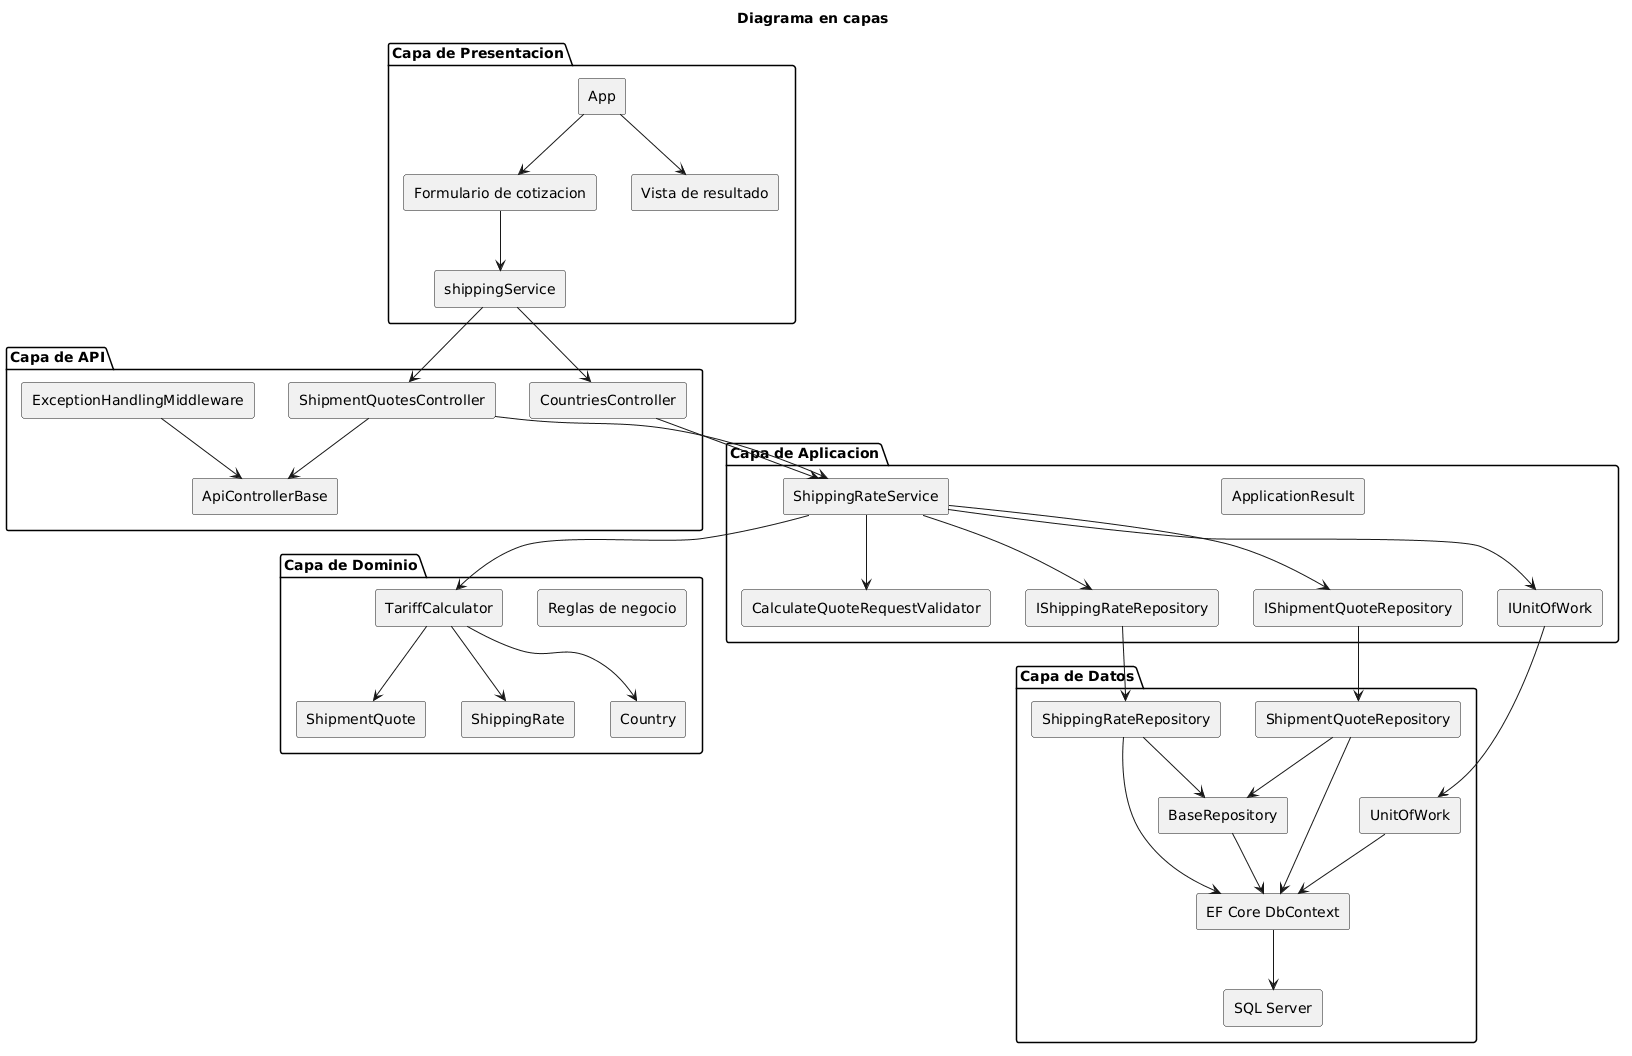

The diagram above was rendered by PlantUML. Its source (embedded in the PNG):
@startuml
title Diagrama en capas

skinparam componentStyle rectangle

package "Capa de Presentacion" {
  [App]
  [Formulario de cotizacion]
  [Vista de resultado]
  [shippingService]
}

package "Capa de API" {
  [CountriesController]
  [ShipmentQuotesController]
  [ApiControllerBase]
  [ExceptionHandlingMiddleware]
}

package "Capa de Aplicacion" {
  [ShippingRateService]
  [CalculateQuoteRequestValidator]
  [ApplicationResult]
  [IShippingRateRepository]
  [IShipmentQuoteRepository]
  [IUnitOfWork]
}

package "Capa de Dominio" {
  [ShipmentQuote]
  [ShippingRate]
  [Country]
  [TariffCalculator]
  [Reglas de negocio]
}

package "Capa de Datos" {
  [BaseRepository]
  [ShippingRateRepository]
  [ShipmentQuoteRepository]
  [UnitOfWork]
  [EF Core DbContext]
  [SQL Server]
}

[App] --> [Formulario de cotizacion]
[App] --> [Vista de resultado]
[Formulario de cotizacion] --> [shippingService]
[shippingService] --> [CountriesController]
[shippingService] --> [ShipmentQuotesController]
[CountriesController] --> [ShippingRateService]
[ShipmentQuotesController] --> [ApiControllerBase]
[ShipmentQuotesController] --> [ShippingRateService]
[ExceptionHandlingMiddleware] --> [ApiControllerBase]
[ShippingRateService] --> [CalculateQuoteRequestValidator]
[ShippingRateService] --> [TariffCalculator]
[ShippingRateService] --> [IShippingRateRepository]
[ShippingRateService] --> [IShipmentQuoteRepository]
[ShippingRateService] --> [IUnitOfWork]
[IShippingRateRepository] --> [ShippingRateRepository]
[IShipmentQuoteRepository] --> [ShipmentQuoteRepository]
[IUnitOfWork] --> [UnitOfWork]
[ShippingRateRepository] --> [BaseRepository]
[ShipmentQuoteRepository] --> [BaseRepository]
[BaseRepository] --> [EF Core DbContext]
[ShippingRateRepository] --> [EF Core DbContext]
[ShipmentQuoteRepository] --> [EF Core DbContext]
[UnitOfWork] --> [EF Core DbContext]
[EF Core DbContext] --> [SQL Server]
[TariffCalculator] --> [ShipmentQuote]
[TariffCalculator] --> [ShippingRate]
[TariffCalculator] --> [Country]
@enduml